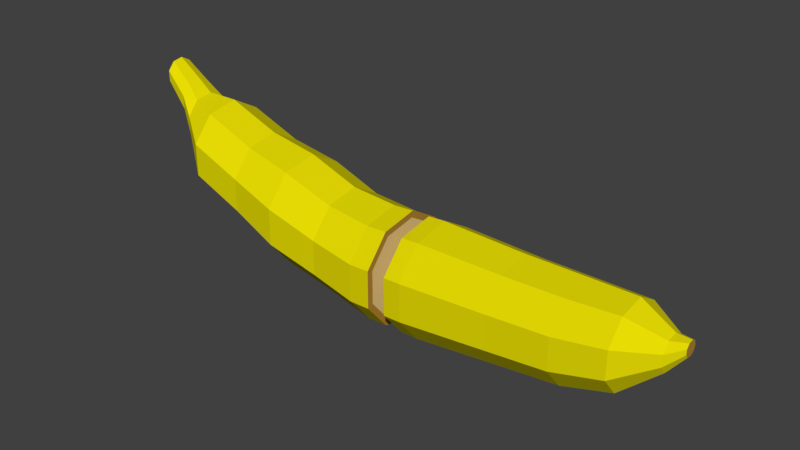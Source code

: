 # Source: Banana_Cut.blend  (saved by Blender 2.79.0; exported with 4.5.12 LTS)
import bpy
from mathutils import Matrix  # noqa: F401  (used for matrix-valued properties, if any)

bpy.ops.wm.read_factory_settings(use_empty=True)
scene = bpy.context.scene
scene.name = 'Scene'

# ---- collections
col_collection_1 = bpy.data.collections.new('Collection 1'); scene.collection.children.link(col_collection_1)

# ---- materials (node trees are filled in below, after node groups)
mat_banana = bpy.data.materials.new('Banana')
mat_banana.alpha_threshold = 0.0
mat_banana.use_transparent_shadow = False
mat_banana.diffuse_color = (0.8, 0.7186, 0.001138, 1.0)
mat_banana.roughness = 0.5
mat_banana_in = bpy.data.materials.new('Banana_In')
mat_banana_in.alpha_threshold = 0.0
mat_banana_in.use_transparent_shadow = False
mat_banana_in.diffuse_color = (0.8, 0.5969, 0.2428, 1.0)
mat_banana_in.roughness = 0.5
mat_bana_in_out = bpy.data.materials.new('Bana_In_Out')
mat_bana_in_out.alpha_threshold = 0.0
mat_bana_in_out.use_transparent_shadow = False
mat_bana_in_out.diffuse_color = (0.4575, 0.2495, 0.03462, 1.0)
mat_bana_in_out.roughness = 0.5

# ---- material node trees

# ---- world
world_world = bpy.data.worlds.new('World'); scene.world = world_world
world_world.color = (0.05088, 0.05088, 0.05088)
world_world.use_sun_shadow = False
world_world.sun_shadow_jitter_overblur = 0.0
world_world.cycles.sampling_method = 'MANUAL'

# ---- meshes
me_cylinder_001 = bpy.data.meshes.new('Cylinder.001')
me_cylinder_001.from_pydata([(0.01343, 0.452, -0.2479), (0.304, 0.3462, -0.2479), (0.4586, 0.07849, -0.2479), (0.4049, -0.226, -0.2479), (0.168, -0.4247, -0.2479), (-0.1412, -0.4247, -0.2479), (-0.378, -0.226, -0.2479), (-0.4317, 0.07849, -0.2479), (-0.2771, 0.3462, -0.2479), (-0.04702, 0.4237, -0.6375), (0.2254, 0.3246, -0.6375), (0.3703, 0.07358, -0.6375), (0.3199, -0.2119, -0.6375), (0.09791, -0.3982, -0.6375), (-0.1919, -0.3982, -0.6375), (-0.414, -0.2119, -0.6375), (-0.4643, 0.07358, -0.6375), (-0.3194, 0.3246, -0.6375), (-0.1728, 0.4488, -1.073), (0.1157, 0.3438, -1.073), (0.2692, 0.07793, -1.073), (0.2159, -0.2244, -1.073), (-0.01927, -0.4217, -1.073), (-0.3262, -0.4217, -1.073), (-0.5614, -0.2244, -1.073), (-0.6147, 0.07793, -1.073), (-0.4612, 0.3438, -1.073), (-0.2985, 0.3983, -1.489), (-0.04245, 0.3051, -1.489), (0.09378, 0.06917, -1.489), (0.04647, -0.1992, -1.489), (-0.1623, -0.3743, -1.489), (-0.4347, -0.3743, -1.489), (-0.6435, -0.1992, -1.489), (-0.6908, 0.06917, -1.489), (-0.5545, 0.3051, -1.489), (-0.4726, 0.3922, -1.934), (-0.2205, 0.3004, -1.934), (-0.08638, 0.0681, -1.934), (-0.133, -0.1961, -1.934), (-0.3385, -0.3685, -1.934), (-0.6067, -0.3685, -1.934), (-0.8122, -0.1961, -1.934), (-0.8588, 0.0681, -1.934), (-0.7247, 0.3004, -1.934), (-0.6564, 0.2184, -2.185), (-0.516, 0.1673, -2.185), (-0.4413, 0.03792, -2.185), (-0.4672, -0.1092, -2.185), (-0.5817, -0.2052, -2.185), (-0.7311, -0.2052, -2.185), (-0.8455, -0.1092, -2.185), (-0.8714, 0.03792, -2.185), (-0.7967, 0.1673, -2.185), (-0.8111, 0.1621, -2.301), (-0.7069, 0.1242, -2.301), (-0.6515, 0.02815, -2.301), (-0.6707, -0.08107, -2.301), (-0.7557, -0.1524, -2.301), (-0.8666, -0.1524, -2.301), (-0.9515, -0.08107, -2.301), (-0.9708, 0.02815, -2.301), (-0.9153, 0.1242, -2.301), (-0.9852, 0.1282, -2.495), (-0.9028, 0.0982, -2.495), (-0.859, 0.02226, -2.495), (-0.8742, -0.06409, -2.495), (-0.9414, -0.1205, -2.495), (-1.029, -0.1205, -2.495), (-1.096, -0.06409, -2.495), (-1.111, 0.02226, -2.495), (-1.068, 0.0982, -2.495), (0.2648, 0.3075, -0.07275), (0.4021, 0.06971, -0.07275), (0.3544, -0.2007, -0.07275), (0.144, -0.3772, -0.07275), (-0.1306, -0.3772, -0.07275), (-0.341, -0.2007, -0.07275), (-0.3886, 0.06971, -0.07275), (-0.2513, 0.3075, -0.07275), (0.006717, 0.4015, -0.07275), (-0.2858, 0.3486, -0.07275), (0.006717, 0.4551, -0.07275), (-0.4415, 0.07903, -0.07275), (-0.3874, -0.2276, -0.07275), (-0.1489, -0.4277, -0.07275), (0.1624, -0.4277, -0.07275), (0.4009, -0.2276, -0.07275), (0.4549, 0.07903, -0.07275), (0.2993, 0.3486, -0.07275)], [], [(3, 4, 13, 12), (14, 15, 24, 23), (0, 1, 10, 9), (2, 3, 12, 11), (1, 2, 11, 10), (8, 0, 9, 17), (7, 8, 17, 16), (6, 7, 16, 15), (5, 6, 15, 14), (4, 5, 14, 13), (22, 23, 32, 31), (11, 12, 21, 20), (15, 16, 25, 24), (12, 13, 22, 21), (9, 10, 19, 18), (16, 17, 26, 25), (13, 14, 23, 22), (10, 11, 20, 19), (17, 9, 18, 26), (30, 31, 40, 39), (19, 20, 29, 28), (26, 18, 27, 35), (23, 24, 33, 32), (20, 21, 30, 29), (24, 25, 34, 33), (21, 22, 31, 30), (18, 19, 28, 27), (25, 26, 35, 34), (38, 39, 48, 47), (27, 28, 37, 36), (34, 35, 44, 43), (31, 32, 41, 40), (28, 29, 38, 37), (35, 27, 36, 44), (32, 33, 42, 41), (29, 30, 39, 38), (33, 34, 43, 42), (46, 47, 56, 55), (42, 43, 52, 51), (39, 40, 49, 48), (36, 37, 46, 45), (43, 44, 53, 52), (40, 41, 50, 49), (37, 38, 47, 46), (44, 36, 45, 53), (41, 42, 51, 50), (54, 55, 64, 63), (53, 45, 54, 62), (50, 51, 60, 59), (47, 48, 57, 56), (51, 52, 61, 60), (48, 49, 58, 57), (45, 46, 55, 54), (52, 53, 62, 61), (49, 50, 59, 58), (63, 64, 65, 66, 67, 68, 69, 70, 71), (61, 62, 71, 70), (58, 59, 68, 67), (55, 56, 65, 64), (62, 54, 63, 71), (59, 60, 69, 68), (56, 57, 66, 65), (60, 61, 70, 69), (57, 58, 67, 66), (8, 81, 82, 0), (7, 83, 81, 8), (6, 84, 83, 7), (5, 85, 84, 6), (4, 86, 85, 5), (3, 87, 86, 4), (2, 88, 87, 3), (1, 89, 88, 2), (0, 82, 89, 1), (79, 78, 77, 76, 75, 74, 73, 72, 80), (79, 80, 82, 81), (78, 79, 81, 83), (77, 78, 83, 84), (76, 77, 84, 85), (75, 76, 85, 86), (74, 75, 86, 87), (73, 74, 87, 88), (72, 73, 88, 89), (80, 72, 89, 82)])
me_cylinder_001.polygons.foreach_set('material_index', [0, 0, 0, 0, 0, 0, 0, 0, 0, 0, 0, 0, 0, 0, 0, 0, 0, 0, 0, 0, 0, 0, 0, 0, 0, 0, 0, 0, 0, 0, 0, 0, 0, 0, 0, 0, 0, 0, 0, 0, 0, 0, 0, 0, 0, 0, 0, 0, 0, 0, 0, 0, 0, 0, 0, 2, 0, 0, 0, 0, 0, 0, 0, 0, 0, 0, 0, 0, 0, 0, 0, 0, 0, 1, 2, 2, 2, 2, 2, 2, 2, 2, 2])
me_cylinder_001.materials.append(mat_banana)
me_cylinder_001.materials.append(mat_banana_in)
me_cylinder_001.materials.append(mat_bana_in_out)
me_cylinder_001.use_remesh_preserve_volume = False
me_cylinder_001.use_remesh_preserve_attributes = False
me_cylinder_001.use_mirror_vertex_groups = False
me_cylinder_001.update()
me_cylinder = bpy.data.meshes.new('Cylinder')
me_cylinder.from_pydata([(-0.1076, 0.3368, 1.815), (0.1088, 0.258, 1.815), (0.224, 0.05848, 1.815), (0.184, -0.1684, 1.815), (0.007543, -0.3165, 1.815), (-0.2228, -0.3165, 1.815), (-0.3993, -0.1684, 1.815), (-0.4393, 0.05848, 1.815), (-0.3241, 0.258, 1.815), (-0.02484, 0.4141, 0.9285), (0.2413, 0.3172, 0.9285), (0.383, 0.07191, 0.9285), (0.3338, -0.207, 0.9285), (0.1168, -0.3891, 0.9285), (-0.1665, -0.3891, 0.9285), (-0.3835, -0.207, 0.9285), (-0.4326, 0.07191, 0.9285), (-0.291, 0.3172, 0.9285), (0.2946, 0.351, 0.2222), (0.4513, 0.07957, 0.2222), (0.3969, -0.2291, 0.2222), (0.1567, -0.4306, 0.2222), (-0.1567, -0.4306, 0.2222), (-0.3969, -0.2291, 0.2222), (-0.4513, 0.07957, 0.2222), (-0.2946, 0.351, 0.2222), (3.19e-08, 0.4582, 0.2222), (-0.04968, 0.3905, 1.418), (0.2014, 0.2992, 1.418), (0.3349, 0.06782, 1.418), (0.2885, -0.1953, 1.418), (0.08389, -0.367, 1.418), (-0.1833, -0.367, 1.418), (-0.3879, -0.1953, 1.418), (-0.4343, 0.06782, 1.418), (-0.3007, 0.2992, 1.418), (-0.1655, 0.1388, 2.095), (-0.07633, 0.1063, 2.095), (-0.02888, 0.02409, 2.095), (-0.04536, -0.06938, 2.095), (-0.1181, -0.1304, 2.095), (-0.213, -0.1304, 2.095), (-0.2857, -0.06938, 2.095), (-0.3022, 0.02409, 2.095), (-0.2547, 0.1063, 2.095), (-0.2057, 0.04719, 2.215), (-0.2453, 0.0616, 2.215), (-0.1846, 0.0107, 2.215), (-0.1919, -0.0308, 2.215), (-0.2242, -0.05788, 2.215), (-0.2664, -0.05788, 2.215), (-0.2986, -0.0308, 2.215), (-0.3059, 0.0107, 2.215), (-0.2849, 0.04719, 2.215), (0.005535, 0.4023, 0.07793), (0.2641, 0.3081, 0.07793), (0.4017, 0.06985, 0.07793), (0.3539, -0.2011, 0.07793), (0.1431, -0.378, 0.07793), (-0.132, -0.378, 0.07793), (-0.3428, -0.2011, 0.07793), (-0.3906, 0.06985, 0.07793), (-0.253, 0.3081, 0.07793), (-0.2874, 0.3491, 0.07793), (0.005535, 0.4557, 0.07793), (-0.4432, 0.07913, 0.07793), (-0.3891, -0.2278, 0.07793), (-0.1503, -0.4282, 0.07793), (0.1614, -0.4282, 0.07793), (0.4002, -0.2278, 0.07793), (0.4543, 0.07913, 0.07793), (0.2984, 0.3491, 0.07793)], [], [(27, 0, 1, 28), (28, 1, 2, 29), (29, 2, 3, 30), (30, 3, 4, 31), (31, 4, 5, 32), (32, 5, 6, 33), (33, 6, 7, 34), (7, 6, 42, 43), (34, 7, 8, 35), (35, 8, 0, 27), (25, 17, 9, 26), (24, 16, 17, 25), (23, 15, 16, 24), (22, 14, 15, 23), (21, 13, 14, 22), (20, 12, 13, 21), (19, 11, 12, 20), (18, 10, 11, 19), (26, 9, 10, 18), (64, 26, 18, 71), (71, 18, 19, 70), (70, 19, 20, 69), (69, 20, 21, 68), (68, 21, 22, 67), (67, 22, 23, 66), (66, 23, 24, 65), (65, 24, 25, 63), (63, 25, 26, 64), (17, 35, 27, 9), (16, 34, 35, 17), (15, 33, 34, 16), (14, 32, 33, 15), (13, 31, 32, 14), (12, 30, 31, 13), (11, 29, 30, 12), (10, 28, 29, 11), (9, 27, 28, 10), (44, 43, 52, 53), (6, 5, 41, 42), (5, 4, 40, 41), (4, 3, 39, 40), (1, 0, 36, 37), (3, 2, 38, 39), (2, 1, 37, 38), (0, 8, 44, 36), (8, 7, 43, 44), (45, 46, 53, 52, 51, 50, 49, 48, 47), (41, 40, 49, 50), (38, 37, 45, 47), (36, 44, 53, 46), (42, 41, 50, 51), (39, 38, 47, 48), (43, 42, 51, 52), (40, 39, 48, 49), (37, 36, 46, 45), (62, 54, 55, 56, 57, 58, 59, 60, 61), (54, 62, 63, 64), (62, 61, 65, 63), (61, 60, 66, 65), (60, 59, 67, 66), (59, 58, 68, 67), (58, 57, 69, 68), (57, 56, 70, 69), (56, 55, 71, 70), (55, 54, 64, 71)])
me_cylinder.polygons.foreach_set('material_index', [0, 0, 0, 0, 0, 0, 0, 0, 0, 0, 0, 0, 0, 0, 0, 0, 0, 0, 0, 0, 0, 0, 0, 0, 0, 0, 0, 0, 0, 0, 0, 0, 0, 0, 0, 0, 0, 0, 0, 0, 0, 0, 0, 0, 0, 0, 2, 0, 0, 0, 0, 0, 0, 0, 0, 1, 2, 2, 2, 2, 2, 2, 2, 2, 2])
me_cylinder.materials.append(mat_banana)
me_cylinder.materials.append(mat_banana_in)
me_cylinder.materials.append(mat_bana_in_out)
me_cylinder.use_remesh_preserve_volume = False
me_cylinder.use_remesh_preserve_attributes = False
me_cylinder.use_mirror_vertex_groups = False
me_cylinder.update()

# ---- objects
ob_banana_left = bpy.data.objects.new('Banana_Left', me_cylinder_001)
ob_banana_right = bpy.data.objects.new('Banana_Right', me_cylinder)

# ---- transforms, parenting, visibility, modifiers, constraints
ob_banana_left.location = (0.0, 0.0, 0.0)
ob_banana_left.rotation_euler = (-0.0, 1.571, 0.0)
ob_banana_left.lineart.crease_threshold = 0.0
ob_banana_right.location = (0.0, 0.0, 0.0)
ob_banana_right.rotation_euler = (-0.0, 1.571, 0.0)
ob_banana_right.lineart.crease_threshold = 0.0

# ---- collection membership
col_collection_1.objects.link(ob_banana_left)
col_collection_1.objects.link(ob_banana_right)

# ---- scene / render settings (as saved in the file)
scene.frame_start = 1; scene.frame_end = 250; scene.frame_set(1)
scene.render.engine = 'BLENDER_EEVEE_NEXT'
scene.render.resolution_percentage = 50
scene.render.dither_intensity = 0.0
scene.cycles.use_denoising = False
scene.cycles.samples = 128
scene.cycles.sampling_pattern = 'TABULATED_SOBOL'
scene.cycles.use_adaptive_sampling = False
scene.cycles.use_light_tree = False
scene.cycles.blur_glossy = 0.0
scene.cycles.sample_clamp_indirect = 0.0
scene.view_settings.view_transform = 'Standard'
bpy.context.view_layer.update()

# ---- added for rendering (the .blend has no active camera and no usable light): camera, sun
cam_auto = bpy.data.cameras.new('AutoCamera')
cam_auto.lens = 50.0
cam_auto.sensor_width = 36.0
cam_auto.clip_end = 1000.0
ob_auto_camera = bpy.data.objects.new('AutoCamera', cam_auto)
scene.collection.objects.link(ob_auto_camera)
ob_auto_camera.location = (4.52659, -5.58599, 4.05966)
ob_auto_camera.rotation_euler = (1.09748, -7.21219e-08, 0.694738)
scene.camera = ob_auto_camera
light_auto_sun = bpy.data.lights.new('AutoSun', 'SUN')
light_auto_sun.energy = 3.0
light_auto_sun.angle = 0.0523599
ob_auto_sun = bpy.data.objects.new('AutoSun', light_auto_sun)
scene.collection.objects.link(ob_auto_sun)
ob_auto_sun.rotation_euler = (0.872665, 0.174533, 0.523599)
bpy.context.view_layer.update()
